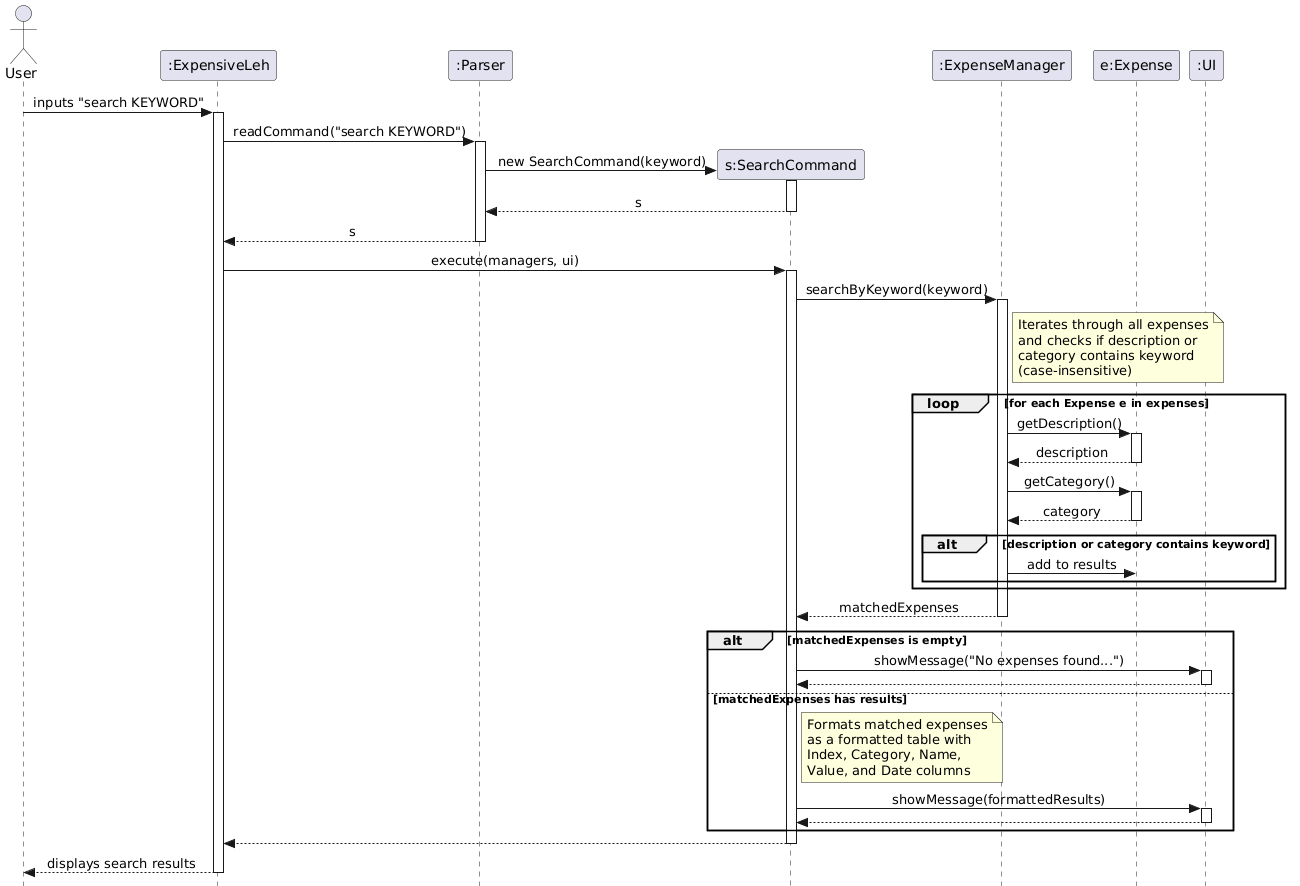

The diagram above was rendered by PlantUML. Its source (embedded in the PNG):
@startuml
skinparam Style strictuml
skinparam SequenceMessageAlignment center

actor User
participant ":ExpensiveLeh" as Main
participant ":Parser" as Parser
participant "s:SearchCommand" as SearchCommand
participant ":ExpenseManager" as ExpenseManager
participant "e:Expense" as Expense
participant ":UI" as UI

User -> Main : inputs "search KEYWORD"
activate Main

Main -> Parser : readCommand("search KEYWORD")
activate Parser

create SearchCommand
Parser -> SearchCommand : new SearchCommand(keyword)
activate SearchCommand
SearchCommand --> Parser : s
deactivate SearchCommand

Parser --> Main : s
deactivate Parser

Main -> SearchCommand : execute(managers, ui)
activate SearchCommand

SearchCommand -> ExpenseManager : searchByKeyword(keyword)
activate ExpenseManager

note right of ExpenseManager
    Iterates through all expenses
    and checks if description or
    category contains keyword
    (case-insensitive)
end note

loop for each Expense e in expenses
    ExpenseManager -> Expense : getDescription()
    activate Expense
    Expense --> ExpenseManager : description
    deactivate Expense

    ExpenseManager -> Expense : getCategory()
    activate Expense
    Expense --> ExpenseManager : category
    deactivate Expense

    alt description or category contains keyword
        ExpenseManager -> Expense : add to results
    end
end

ExpenseManager --> SearchCommand : matchedExpenses
deactivate ExpenseManager

alt matchedExpenses is empty
    SearchCommand -> UI : showMessage("No expenses found...")
    activate UI
    UI --> SearchCommand
    deactivate UI
else matchedExpenses has results
    note right of SearchCommand
        Formats matched expenses
        as a formatted table with
        Index, Category, Name,
        Value, and Date columns
    end note

    SearchCommand -> UI : showMessage(formattedResults)
    activate UI
    UI --> SearchCommand
    deactivate UI
end

SearchCommand --> Main
deactivate SearchCommand

Main --> User : displays search results
deactivate Main
@enduml